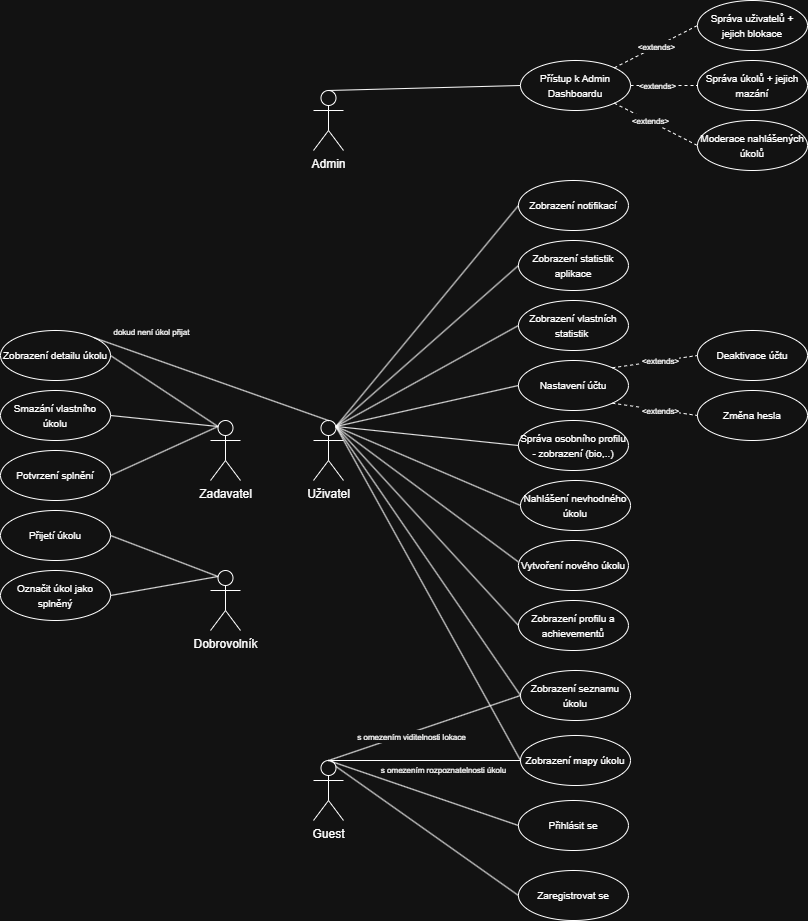

The diagram above was exported from draw.io. Its source (the exported page's mxGraphModel, read from the mxfile embedded in the PNG):
<mxGraphModel dx="1417" dy="761" grid="1" gridSize="10" guides="1" tooltips="1" connect="1" arrows="1" fold="1" page="1" pageScale="1" pageWidth="827" pageHeight="1169" math="0" shadow="0">
  <root>
    <mxCell id="0" />
    <mxCell id="1" parent="0" />
    <mxCell id="hs7plpcAZQpeNo1rKxdV-1" parent="1" style="shape=umlActor;verticalLabelPosition=bottom;verticalAlign=top;html=1;outlineConnect=0;" value="Admin" vertex="1">
      <mxGeometry height="60" width="30" x="333" y="100" as="geometry" />
    </mxCell>
    <mxCell id="hs7plpcAZQpeNo1rKxdV-2" parent="1" style="shape=umlActor;verticalLabelPosition=bottom;verticalAlign=top;html=1;outlineConnect=0;" value="Uživatel" vertex="1">
      <mxGeometry height="60" width="30" x="333" y="430" as="geometry" />
    </mxCell>
    <mxCell id="hs7plpcAZQpeNo1rKxdV-3" parent="1" style="shape=umlActor;verticalLabelPosition=bottom;verticalAlign=top;html=1;outlineConnect=0;" value="Guest" vertex="1">
      <mxGeometry height="60" width="30" x="333" y="770" as="geometry" />
    </mxCell>
    <mxCell id="hs7plpcAZQpeNo1rKxdV-4" parent="1" style="ellipse;whiteSpace=wrap;html=1;" value="&lt;font style=&quot;font-size: 10px;&quot;&gt;Správa uživatelů + jejich blokace&lt;/font&gt;" vertex="1">
      <mxGeometry height="50" width="110" x="717" y="10" as="geometry" />
    </mxCell>
    <mxCell id="hs7plpcAZQpeNo1rKxdV-8" parent="1" style="ellipse;whiteSpace=wrap;html=1;" value="&lt;font style=&quot;font-size: 10px;&quot;&gt;Správa úkolů + jejich mazání&lt;/font&gt;" vertex="1">
      <mxGeometry height="50" width="110" x="717" y="70" as="geometry" />
    </mxCell>
    <mxCell id="hs7plpcAZQpeNo1rKxdV-9" parent="1" style="ellipse;whiteSpace=wrap;html=1;" value="&lt;font style=&quot;font-size: 10px;&quot;&gt;Moderace nahlášených úkolů&lt;/font&gt;" vertex="1">
      <mxGeometry height="50" width="110" x="717" y="130" as="geometry" />
    </mxCell>
    <mxCell id="hs7plpcAZQpeNo1rKxdV-10" parent="1" style="ellipse;whiteSpace=wrap;html=1;" value="&lt;font style=&quot;font-size: 10px;&quot;&gt;Přístup k Admin Dashboardu&lt;/font&gt;" vertex="1">
      <mxGeometry height="50" width="110" x="540" y="70" as="geometry" />
    </mxCell>
    <mxCell id="hs7plpcAZQpeNo1rKxdV-11" edge="1" parent="1" source="hs7plpcAZQpeNo1rKxdV-1" style="endArrow=none;html=1;rounded=0;exitX=0.5;exitY=0;exitDx=0;exitDy=0;exitPerimeter=0;entryX=0;entryY=0.5;entryDx=0;entryDy=0;" target="hs7plpcAZQpeNo1rKxdV-10" value="">
      <mxGeometry height="50" relative="1" width="50" as="geometry">
        <mxPoint x="553" y="480" as="sourcePoint" />
        <mxPoint x="603" y="430" as="targetPoint" />
      </mxGeometry>
    </mxCell>
    <mxCell id="hs7plpcAZQpeNo1rKxdV-16" parent="1" style="ellipse;whiteSpace=wrap;html=1;" value="&lt;font style=&quot;font-size: 10px;&quot;&gt;Zobrazení notifikací&lt;/font&gt;" vertex="1">
      <mxGeometry height="50" width="110" x="537.95" y="190" as="geometry" />
    </mxCell>
    <mxCell id="hs7plpcAZQpeNo1rKxdV-17" parent="1" style="ellipse;whiteSpace=wrap;html=1;" value="&lt;font style=&quot;font-size: 10px;&quot;&gt;Zobrazení statistik aplikace&lt;/font&gt;" vertex="1">
      <mxGeometry height="50" width="110" x="537.95" y="250" as="geometry" />
    </mxCell>
    <mxCell id="hs7plpcAZQpeNo1rKxdV-18" parent="1" style="ellipse;whiteSpace=wrap;html=1;" value="&lt;font style=&quot;font-size: 10px;&quot;&gt;Zobrazení vlastních statistik&amp;nbsp;&lt;/font&gt;" vertex="1">
      <mxGeometry height="50" width="110" x="537.95" y="310" as="geometry" />
    </mxCell>
    <mxCell id="hs7plpcAZQpeNo1rKxdV-19" parent="1" style="ellipse;whiteSpace=wrap;html=1;" value="&lt;font style=&quot;font-size: 10px;&quot;&gt;Změna hesla&lt;/font&gt;" vertex="1">
      <mxGeometry height="50" width="110" x="717" y="400" as="geometry" />
    </mxCell>
    <mxCell id="hs7plpcAZQpeNo1rKxdV-20" parent="1" style="ellipse;whiteSpace=wrap;html=1;" value="&lt;font style=&quot;font-size: 10px;&quot;&gt;Deaktivace účtu&lt;/font&gt;" vertex="1">
      <mxGeometry height="50" width="110" x="717" y="340" as="geometry" />
    </mxCell>
    <mxCell id="hs7plpcAZQpeNo1rKxdV-21" parent="1" style="ellipse;whiteSpace=wrap;html=1;" value="&lt;font style=&quot;font-size: 10px;&quot;&gt;Nastavení účtu&lt;/font&gt;" vertex="1">
      <mxGeometry height="50" width="110" x="537.95" y="370" as="geometry" />
    </mxCell>
    <mxCell id="hs7plpcAZQpeNo1rKxdV-24" parent="1" style="ellipse;whiteSpace=wrap;html=1;" value="&lt;font style=&quot;font-size: 10px;&quot;&gt;Správa osobního profilu - zobrazení (bio,..)&lt;/font&gt;" vertex="1">
      <mxGeometry height="50" width="110" x="537.95" y="430" as="geometry" />
    </mxCell>
    <mxCell id="hs7plpcAZQpeNo1rKxdV-27" parent="1" style="ellipse;whiteSpace=wrap;html=1;" value="&lt;font style=&quot;font-size: 10px;&quot;&gt;Zobrazení profilu a achievementů&lt;/font&gt;" vertex="1">
      <mxGeometry height="50" width="110" x="537.95" y="610" as="geometry" />
    </mxCell>
    <mxCell id="hs7plpcAZQpeNo1rKxdV-28" parent="1" style="ellipse;whiteSpace=wrap;html=1;" value="&lt;font style=&quot;font-size: 10px;&quot;&gt;Nahlášení nevhodného úkolu&lt;/font&gt;" vertex="1">
      <mxGeometry height="50" width="110" x="540" y="490" as="geometry" />
    </mxCell>
    <mxCell id="hs7plpcAZQpeNo1rKxdV-29" parent="1" style="ellipse;whiteSpace=wrap;html=1;" value="&lt;font style=&quot;font-size: 10px;&quot;&gt;Smazání vlastního úkolu&lt;/font&gt;" vertex="1">
      <mxGeometry height="50" width="110" x="20" y="400" as="geometry" />
    </mxCell>
    <mxCell id="hs7plpcAZQpeNo1rKxdV-30" parent="1" style="ellipse;whiteSpace=wrap;html=1;" value="&lt;font style=&quot;font-size: 10px;&quot;&gt;Potvrzení splnění&lt;/font&gt;" vertex="1">
      <mxGeometry height="50" width="110" x="20" y="460" as="geometry" />
    </mxCell>
    <mxCell id="hs7plpcAZQpeNo1rKxdV-31" parent="1" style="ellipse;whiteSpace=wrap;html=1;" value="&lt;span style=&quot;font-size: 10px;&quot;&gt;Označit úkol jako splněný&lt;/span&gt;" vertex="1">
      <mxGeometry height="50" width="110" x="20" y="580" as="geometry" />
    </mxCell>
    <mxCell id="hs7plpcAZQpeNo1rKxdV-32" parent="1" style="shape=umlActor;verticalLabelPosition=bottom;verticalAlign=top;html=1;outlineConnect=0;" value="Zadavatel" vertex="1">
      <mxGeometry height="60" width="30" x="230" y="430" as="geometry" />
    </mxCell>
    <mxCell id="hs7plpcAZQpeNo1rKxdV-34" parent="1" style="shape=umlActor;verticalLabelPosition=bottom;verticalAlign=top;html=1;outlineConnect=0;" value="Dobrovolník" vertex="1">
      <mxGeometry height="60" width="30" x="230" y="580" as="geometry" />
    </mxCell>
    <mxCell id="hs7plpcAZQpeNo1rKxdV-36" parent="1" style="ellipse;whiteSpace=wrap;html=1;" value="&lt;span style=&quot;font-size: 10px;&quot;&gt;Přijetí úkolu&lt;/span&gt;" vertex="1">
      <mxGeometry height="50" width="110" x="20" y="520" as="geometry" />
    </mxCell>
    <mxCell id="hs7plpcAZQpeNo1rKxdV-37" parent="1" style="ellipse;whiteSpace=wrap;html=1;" value="&lt;span style=&quot;font-size: 10px;&quot;&gt;Zobrazení detailu úkolu&lt;/span&gt;" vertex="1">
      <mxGeometry height="50" width="110" x="20" y="340" as="geometry" />
    </mxCell>
    <mxCell id="hs7plpcAZQpeNo1rKxdV-39" parent="1" style="ellipse;whiteSpace=wrap;html=1;" value="&lt;span style=&quot;font-size: 10px;&quot;&gt;Vytvoření nového úkolu&lt;/span&gt;" vertex="1">
      <mxGeometry height="50" width="110" x="537.95" y="550" as="geometry" />
    </mxCell>
    <mxCell id="hs7plpcAZQpeNo1rKxdV-41" parent="1" style="ellipse;whiteSpace=wrap;html=1;" value="&lt;span style=&quot;font-size: 10px;&quot;&gt;Přihlásit se&lt;/span&gt;" vertex="1">
      <mxGeometry height="50" width="110" x="537.95" y="810" as="geometry" />
    </mxCell>
    <mxCell id="hs7plpcAZQpeNo1rKxdV-42" parent="1" style="ellipse;whiteSpace=wrap;html=1;" value="&lt;span style=&quot;font-size: 10px;&quot;&gt;Zaregistrovat se&lt;/span&gt;" vertex="1">
      <mxGeometry height="50" width="110" x="537.95" y="880" as="geometry" />
    </mxCell>
    <mxCell id="hs7plpcAZQpeNo1rKxdV-43" edge="1" parent="1" source="hs7plpcAZQpeNo1rKxdV-2" style="endArrow=none;html=1;rounded=0;exitX=0.75;exitY=0.1;exitDx=0;exitDy=0;exitPerimeter=0;entryX=0;entryY=0.5;entryDx=0;entryDy=0;" target="hs7plpcAZQpeNo1rKxdV-16" value="">
      <mxGeometry height="50" relative="1" width="50" as="geometry">
        <mxPoint x="493" y="740" as="sourcePoint" />
        <mxPoint x="503" y="430" as="targetPoint" />
      </mxGeometry>
    </mxCell>
    <mxCell id="hs7plpcAZQpeNo1rKxdV-44" edge="1" parent="1" source="hs7plpcAZQpeNo1rKxdV-2" style="endArrow=none;html=1;rounded=0;exitX=0.75;exitY=0.1;exitDx=0;exitDy=0;exitPerimeter=0;entryX=0;entryY=0.5;entryDx=0;entryDy=0;" target="hs7plpcAZQpeNo1rKxdV-17" value="">
      <mxGeometry height="50" relative="1" width="50" as="geometry">
        <mxPoint x="483" y="571" as="sourcePoint" />
        <mxPoint x="704" y="390" as="targetPoint" />
      </mxGeometry>
    </mxCell>
    <mxCell id="hs7plpcAZQpeNo1rKxdV-45" edge="1" parent="1" source="hs7plpcAZQpeNo1rKxdV-2" style="endArrow=none;html=1;rounded=0;exitX=0.75;exitY=0.1;exitDx=0;exitDy=0;exitPerimeter=0;entryX=0;entryY=0.5;entryDx=0;entryDy=0;" target="hs7plpcAZQpeNo1rKxdV-18" value="">
      <mxGeometry height="50" relative="1" width="50" as="geometry">
        <mxPoint x="503" y="511" as="sourcePoint" />
        <mxPoint x="724" y="390" as="targetPoint" />
      </mxGeometry>
    </mxCell>
    <mxCell id="hs7plpcAZQpeNo1rKxdV-46" edge="1" parent="1" source="hs7plpcAZQpeNo1rKxdV-2" style="endArrow=none;html=1;rounded=0;exitX=0.75;exitY=0.1;exitDx=0;exitDy=0;exitPerimeter=0;entryX=0;entryY=0.5;entryDx=0;entryDy=0;" target="hs7plpcAZQpeNo1rKxdV-21" value="">
      <mxGeometry height="50" relative="1" width="50" as="geometry">
        <mxPoint x="503" y="481" as="sourcePoint" />
        <mxPoint x="724" y="420" as="targetPoint" />
      </mxGeometry>
    </mxCell>
    <mxCell id="hs7plpcAZQpeNo1rKxdV-47" edge="1" parent="1" source="hs7plpcAZQpeNo1rKxdV-2" style="endArrow=none;html=1;rounded=0;exitX=0.75;exitY=0.1;exitDx=0;exitDy=0;exitPerimeter=0;entryX=0;entryY=0.5;entryDx=0;entryDy=0;" target="hs7plpcAZQpeNo1rKxdV-24" value="">
      <mxGeometry height="50" relative="1" width="50" as="geometry">
        <mxPoint x="533" y="431" as="sourcePoint" />
        <mxPoint x="754" y="430" as="targetPoint" />
      </mxGeometry>
    </mxCell>
    <mxCell id="hs7plpcAZQpeNo1rKxdV-48" edge="1" parent="1" source="hs7plpcAZQpeNo1rKxdV-2" style="endArrow=none;html=1;rounded=0;exitX=0.75;exitY=0.1;exitDx=0;exitDy=0;exitPerimeter=0;entryX=0;entryY=0.5;entryDx=0;entryDy=0;" target="hs7plpcAZQpeNo1rKxdV-27" value="">
      <mxGeometry height="50" relative="1" width="50" as="geometry">
        <mxPoint x="543" y="480" as="sourcePoint" />
        <mxPoint x="764" y="539" as="targetPoint" />
      </mxGeometry>
    </mxCell>
    <mxCell id="hs7plpcAZQpeNo1rKxdV-49" edge="1" parent="1" source="hs7plpcAZQpeNo1rKxdV-2" style="endArrow=none;html=1;rounded=0;exitX=0.75;exitY=0.1;exitDx=0;exitDy=0;exitPerimeter=0;entryX=0;entryY=0.5;entryDx=0;entryDy=0;" target="hs7plpcAZQpeNo1rKxdV-28" value="">
      <mxGeometry height="50" relative="1" width="50" as="geometry">
        <mxPoint x="443" y="490" as="sourcePoint" />
        <mxPoint x="664" y="609" as="targetPoint" />
      </mxGeometry>
    </mxCell>
    <mxCell id="hs7plpcAZQpeNo1rKxdV-50" edge="1" parent="1" source="hs7plpcAZQpeNo1rKxdV-2" style="endArrow=none;html=1;rounded=0;exitX=0.75;exitY=0.1;exitDx=0;exitDy=0;exitPerimeter=0;entryX=-0.003;entryY=0.424;entryDx=0;entryDy=0;entryPerimeter=0;" target="hs7plpcAZQpeNo1rKxdV-39" value="">
      <mxGeometry height="50" relative="1" width="50" as="geometry">
        <mxPoint x="493" y="550" as="sourcePoint" />
        <mxPoint x="577.0000000000057" y="675" as="targetPoint" />
      </mxGeometry>
    </mxCell>
    <mxCell id="hs7plpcAZQpeNo1rKxdV-54" edge="1" parent="1" source="hs7plpcAZQpeNo1rKxdV-37" style="endArrow=none;html=1;rounded=0;entryX=0.25;entryY=0.1;entryDx=0;entryDy=0;entryPerimeter=0;exitX=1;exitY=0.5;exitDx=0;exitDy=0;" target="hs7plpcAZQpeNo1rKxdV-32" value="">
      <mxGeometry height="50" relative="1" width="50" as="geometry">
        <mxPoint x="300" y="670" as="sourcePoint" />
        <mxPoint x="350" y="620" as="targetPoint" />
      </mxGeometry>
    </mxCell>
    <mxCell id="hs7plpcAZQpeNo1rKxdV-56" edge="1" parent="1" source="hs7plpcAZQpeNo1rKxdV-10" style="endArrow=none;dashed=1;html=1;rounded=0;exitX=1;exitY=0;exitDx=0;exitDy=0;entryX=0;entryY=0.5;entryDx=0;entryDy=0;" target="hs7plpcAZQpeNo1rKxdV-4" value="&lt;font style=&quot;font-size: 8px;&quot;&gt;&amp;lt;extends&amp;gt;&lt;/font&gt;">
      <mxGeometry height="50" relative="1" width="50" as="geometry">
        <mxPoint x="290" y="510" as="sourcePoint" />
        <mxPoint x="340" y="460" as="targetPoint" />
      </mxGeometry>
    </mxCell>
    <mxCell id="hs7plpcAZQpeNo1rKxdV-58" edge="1" parent="1" source="hs7plpcAZQpeNo1rKxdV-10" style="endArrow=none;dashed=1;html=1;rounded=0;exitX=1;exitY=0.5;exitDx=0;exitDy=0;entryX=0;entryY=0.5;entryDx=0;entryDy=0;" target="hs7plpcAZQpeNo1rKxdV-8" value="">
      <mxGeometry height="50" relative="1" width="50" as="geometry">
        <mxPoint x="690" y="102" as="sourcePoint" />
        <mxPoint x="736" y="60" as="targetPoint" />
      </mxGeometry>
    </mxCell>
    <mxCell id="hs7plpcAZQpeNo1rKxdV-61" connectable="0" parent="hs7plpcAZQpeNo1rKxdV-58" style="edgeLabel;html=1;align=center;verticalAlign=middle;resizable=0;points=[];" value="&lt;span style=&quot;font-size: 8px;&quot;&gt;&amp;lt;extends&amp;gt;&lt;/span&gt;" vertex="1">
      <mxGeometry relative="1" x="-0.2092" as="geometry">
        <mxPoint as="offset" />
      </mxGeometry>
    </mxCell>
    <mxCell id="hs7plpcAZQpeNo1rKxdV-59" edge="1" parent="1" source="hs7plpcAZQpeNo1rKxdV-10" style="endArrow=none;dashed=1;html=1;rounded=0;exitX=1;exitY=1;exitDx=0;exitDy=0;entryX=0;entryY=0.5;entryDx=0;entryDy=0;" target="hs7plpcAZQpeNo1rKxdV-9" value="">
      <mxGeometry height="50" relative="1" width="50" as="geometry">
        <mxPoint x="710" y="100" as="sourcePoint" />
        <mxPoint x="717.0000000000055" y="155.0000000000001" as="targetPoint" />
      </mxGeometry>
    </mxCell>
    <mxCell id="hs7plpcAZQpeNo1rKxdV-62" connectable="0" parent="hs7plpcAZQpeNo1rKxdV-59" style="edgeLabel;html=1;align=center;verticalAlign=middle;resizable=0;points=[];" value="&lt;span style=&quot;font-size: 8px;&quot;&gt;&amp;lt;extends&amp;gt;&lt;/span&gt;" vertex="1">
      <mxGeometry relative="1" x="-0.1372" y="1" as="geometry">
        <mxPoint as="offset" />
      </mxGeometry>
    </mxCell>
    <mxCell id="hs7plpcAZQpeNo1rKxdV-63" edge="1" parent="1" source="hs7plpcAZQpeNo1rKxdV-21" style="endArrow=none;dashed=1;html=1;rounded=0;exitX=1;exitY=0;exitDx=0;exitDy=0;entryX=0;entryY=0.5;entryDx=0;entryDy=0;" target="hs7plpcAZQpeNo1rKxdV-20" value="">
      <mxGeometry height="50" relative="1" width="50" as="geometry">
        <mxPoint x="720" y="280" as="sourcePoint" />
        <mxPoint x="803" y="322" as="targetPoint" />
      </mxGeometry>
    </mxCell>
    <mxCell id="hs7plpcAZQpeNo1rKxdV-64" connectable="0" parent="hs7plpcAZQpeNo1rKxdV-63" style="edgeLabel;html=1;align=center;verticalAlign=middle;resizable=0;points=[];" value="&lt;span style=&quot;font-size: 8px;&quot;&gt;&amp;lt;extends&amp;gt;&lt;/span&gt;" vertex="1">
      <mxGeometry relative="1" x="-0.1372" y="1" as="geometry">
        <mxPoint x="11" y="-1" as="offset" />
      </mxGeometry>
    </mxCell>
    <mxCell id="hs7plpcAZQpeNo1rKxdV-65" edge="1" parent="1" source="hs7plpcAZQpeNo1rKxdV-21" style="endArrow=none;dashed=1;html=1;rounded=0;exitX=1;exitY=1;exitDx=0;exitDy=0;entryX=0;entryY=0.5;entryDx=0;entryDy=0;" target="hs7plpcAZQpeNo1rKxdV-19" value="">
      <mxGeometry height="50" relative="1" width="50" as="geometry">
        <mxPoint x="730" y="290" as="sourcePoint" />
        <mxPoint x="813" y="332" as="targetPoint" />
      </mxGeometry>
    </mxCell>
    <mxCell id="hs7plpcAZQpeNo1rKxdV-66" connectable="0" parent="hs7plpcAZQpeNo1rKxdV-65" style="edgeLabel;html=1;align=center;verticalAlign=middle;resizable=0;points=[];" value="&lt;span style=&quot;font-size: 8px;&quot;&gt;&amp;lt;extends&amp;gt;&lt;/span&gt;" vertex="1">
      <mxGeometry relative="1" x="-0.1372" y="1" as="geometry">
        <mxPoint x="11" y="3" as="offset" />
      </mxGeometry>
    </mxCell>
    <mxCell id="hs7plpcAZQpeNo1rKxdV-70" edge="1" parent="1" source="hs7plpcAZQpeNo1rKxdV-29" style="endArrow=none;html=1;rounded=0;entryX=0.25;entryY=0.1;entryDx=0;entryDy=0;entryPerimeter=0;exitX=1;exitY=0.5;exitDx=0;exitDy=0;" target="hs7plpcAZQpeNo1rKxdV-32" value="">
      <mxGeometry height="50" relative="1" width="50" as="geometry">
        <mxPoint x="250" y="610" as="sourcePoint" />
        <mxPoint x="300" y="560" as="targetPoint" />
      </mxGeometry>
    </mxCell>
    <mxCell id="hs7plpcAZQpeNo1rKxdV-72" edge="1" parent="1" source="hs7plpcAZQpeNo1rKxdV-31" style="endArrow=none;html=1;rounded=0;exitX=1;exitY=0.5;exitDx=0;exitDy=0;entryX=0.25;entryY=0.1;entryDx=0;entryDy=0;entryPerimeter=0;" target="hs7plpcAZQpeNo1rKxdV-34" value="">
      <mxGeometry height="50" relative="1" width="50" as="geometry">
        <mxPoint x="250" y="610" as="sourcePoint" />
        <mxPoint x="300" y="560" as="targetPoint" />
      </mxGeometry>
    </mxCell>
    <mxCell id="hs7plpcAZQpeNo1rKxdV-74" edge="1" parent="1" source="hs7plpcAZQpeNo1rKxdV-36" style="endArrow=none;html=1;rounded=0;exitX=1;exitY=0.5;exitDx=0;exitDy=0;entryX=0.25;entryY=0.1;entryDx=0;entryDy=0;entryPerimeter=0;" target="hs7plpcAZQpeNo1rKxdV-34" value="">
      <mxGeometry height="50" relative="1" width="50" as="geometry">
        <mxPoint x="170" y="679" as="sourcePoint" />
        <mxPoint x="230" y="580" as="targetPoint" />
      </mxGeometry>
    </mxCell>
    <mxCell id="hs7plpcAZQpeNo1rKxdV-75" edge="1" parent="1" source="hs7plpcAZQpeNo1rKxdV-30" style="endArrow=none;html=1;rounded=0;exitX=1;exitY=0.5;exitDx=0;exitDy=0;entryX=0.25;entryY=0.1;entryDx=0;entryDy=0;entryPerimeter=0;" target="hs7plpcAZQpeNo1rKxdV-32" value="">
      <mxGeometry height="50" relative="1" width="50" as="geometry">
        <mxPoint x="250" y="610" as="sourcePoint" />
        <mxPoint x="230" y="440" as="targetPoint" />
      </mxGeometry>
    </mxCell>
    <mxCell id="hs7plpcAZQpeNo1rKxdV-77" parent="1" style="ellipse;whiteSpace=wrap;html=1;" value="&lt;span style=&quot;font-size: 10px;&quot;&gt;Zobrazení seznamu úkolu&lt;/span&gt;" vertex="1">
      <mxGeometry height="50" width="110" x="540" y="680" as="geometry" />
    </mxCell>
    <mxCell id="hs7plpcAZQpeNo1rKxdV-78" parent="1" style="ellipse;whiteSpace=wrap;html=1;" value="&lt;span style=&quot;font-size: 10px;&quot;&gt;Zobrazení mapy úkolu&lt;/span&gt;" vertex="1">
      <mxGeometry height="50" width="110" x="540" y="745" as="geometry" />
    </mxCell>
    <mxCell id="hs7plpcAZQpeNo1rKxdV-80" edge="1" parent="1" source="hs7plpcAZQpeNo1rKxdV-37" style="endArrow=none;html=1;rounded=0;exitX=1;exitY=0;exitDx=0;exitDy=0;entryX=0.5;entryY=0;entryDx=0;entryDy=0;entryPerimeter=0;" target="hs7plpcAZQpeNo1rKxdV-2" value="">
      <mxGeometry height="50" relative="1" width="50" as="geometry">
        <mxPoint x="280" y="520" as="sourcePoint" />
        <mxPoint x="330" y="470" as="targetPoint" />
      </mxGeometry>
    </mxCell>
    <mxCell id="hs7plpcAZQpeNo1rKxdV-81" connectable="0" parent="hs7plpcAZQpeNo1rKxdV-80" style="edgeLabel;html=1;align=center;verticalAlign=middle;resizable=0;points=[];" value="&lt;font style=&quot;font-size: 8px;&quot;&gt;dokud není úkol přijat&lt;/font&gt;" vertex="1">
      <mxGeometry relative="1" x="-0.1344" y="1" as="geometry">
        <mxPoint x="-45" y="-42" as="offset" />
      </mxGeometry>
    </mxCell>
    <mxCell id="hs7plpcAZQpeNo1rKxdV-82" edge="1" parent="1" source="hs7plpcAZQpeNo1rKxdV-77" style="endArrow=none;html=1;rounded=0;exitX=0;exitY=0.5;exitDx=0;exitDy=0;entryX=0.75;entryY=0.1;entryDx=0;entryDy=0;entryPerimeter=0;" target="hs7plpcAZQpeNo1rKxdV-2" value="">
      <mxGeometry height="50" relative="1" width="50" as="geometry">
        <mxPoint x="340" y="750" as="sourcePoint" />
        <mxPoint x="380" y="530" as="targetPoint" />
      </mxGeometry>
    </mxCell>
    <mxCell id="hs7plpcAZQpeNo1rKxdV-83" edge="1" parent="1" source="hs7plpcAZQpeNo1rKxdV-78" style="endArrow=none;html=1;rounded=0;exitX=0;exitY=0.5;exitDx=0;exitDy=0;entryX=0.75;entryY=0.1;entryDx=0;entryDy=0;entryPerimeter=0;" target="hs7plpcAZQpeNo1rKxdV-2" value="">
      <mxGeometry height="50" relative="1" width="50" as="geometry">
        <mxPoint x="664" y="899" as="sourcePoint" />
        <mxPoint x="480" y="630" as="targetPoint" />
      </mxGeometry>
    </mxCell>
    <mxCell id="hs7plpcAZQpeNo1rKxdV-84" edge="1" parent="1" source="hs7plpcAZQpeNo1rKxdV-3" style="endArrow=none;html=1;rounded=0;exitX=0.5;exitY=0;exitDx=0;exitDy=0;exitPerimeter=0;entryX=0;entryY=0.5;entryDx=0;entryDy=0;" target="hs7plpcAZQpeNo1rKxdV-77" value="">
      <mxGeometry height="50" relative="1" width="50" as="geometry">
        <mxPoint x="390" y="780" as="sourcePoint" />
        <mxPoint x="440" y="730" as="targetPoint" />
      </mxGeometry>
    </mxCell>
    <mxCell id="hs7plpcAZQpeNo1rKxdV-88" connectable="0" parent="hs7plpcAZQpeNo1rKxdV-84" style="edgeLabel;html=1;align=center;verticalAlign=middle;resizable=0;points=[];" value="&lt;font style=&quot;font-size: 8px;&quot;&gt;s omezením viditelnosti lokace&lt;/font&gt;" vertex="1">
      <mxGeometry relative="1" x="-0.2981" as="geometry">
        <mxPoint x="15" y="-2" as="offset" />
      </mxGeometry>
    </mxCell>
    <mxCell id="hs7plpcAZQpeNo1rKxdV-85" edge="1" parent="1" source="hs7plpcAZQpeNo1rKxdV-3" style="endArrow=none;html=1;rounded=0;exitX=0.5;exitY=0;exitDx=0;exitDy=0;exitPerimeter=0;entryX=0;entryY=0.5;entryDx=0;entryDy=0;" target="hs7plpcAZQpeNo1rKxdV-78" value="">
      <mxGeometry height="50" relative="1" width="50" as="geometry">
        <mxPoint x="460" y="795" as="sourcePoint" />
        <mxPoint x="652" y="730" as="targetPoint" />
      </mxGeometry>
    </mxCell>
    <mxCell id="hs7plpcAZQpeNo1rKxdV-86" edge="1" parent="1" source="hs7plpcAZQpeNo1rKxdV-3" style="endArrow=none;html=1;rounded=0;exitX=0.5;exitY=0;exitDx=0;exitDy=0;exitPerimeter=0;entryX=0;entryY=0.5;entryDx=0;entryDy=0;" target="hs7plpcAZQpeNo1rKxdV-41" value="">
      <mxGeometry height="50" relative="1" width="50" as="geometry">
        <mxPoint x="470" y="770" as="sourcePoint" />
        <mxPoint x="460" y="880" as="targetPoint" />
      </mxGeometry>
    </mxCell>
    <mxCell id="hs7plpcAZQpeNo1rKxdV-87" edge="1" parent="1" source="hs7plpcAZQpeNo1rKxdV-3" style="endArrow=none;html=1;rounded=0;exitX=0.75;exitY=0.1;exitDx=0;exitDy=0;exitPerimeter=0;entryX=0;entryY=0.5;entryDx=0;entryDy=0;" target="hs7plpcAZQpeNo1rKxdV-42" value="">
      <mxGeometry height="50" relative="1" width="50" as="geometry">
        <mxPoint x="490" y="820" as="sourcePoint" />
        <mxPoint x="680" y="885" as="targetPoint" />
      </mxGeometry>
    </mxCell>
    <mxCell id="hs7plpcAZQpeNo1rKxdV-89" connectable="0" parent="1" style="edgeLabel;html=1;align=center;verticalAlign=middle;resizable=0;points=[];" value="&lt;font style=&quot;font-size: 8px;&quot;&gt;s omezením rozpoznatelnosti úkolu&lt;/font&gt;" vertex="1">
      <mxGeometry x="460" y="780" as="geometry">
        <mxPoint x="3" y="-1" as="offset" />
      </mxGeometry>
    </mxCell>
  </root>
</mxGraphModel>